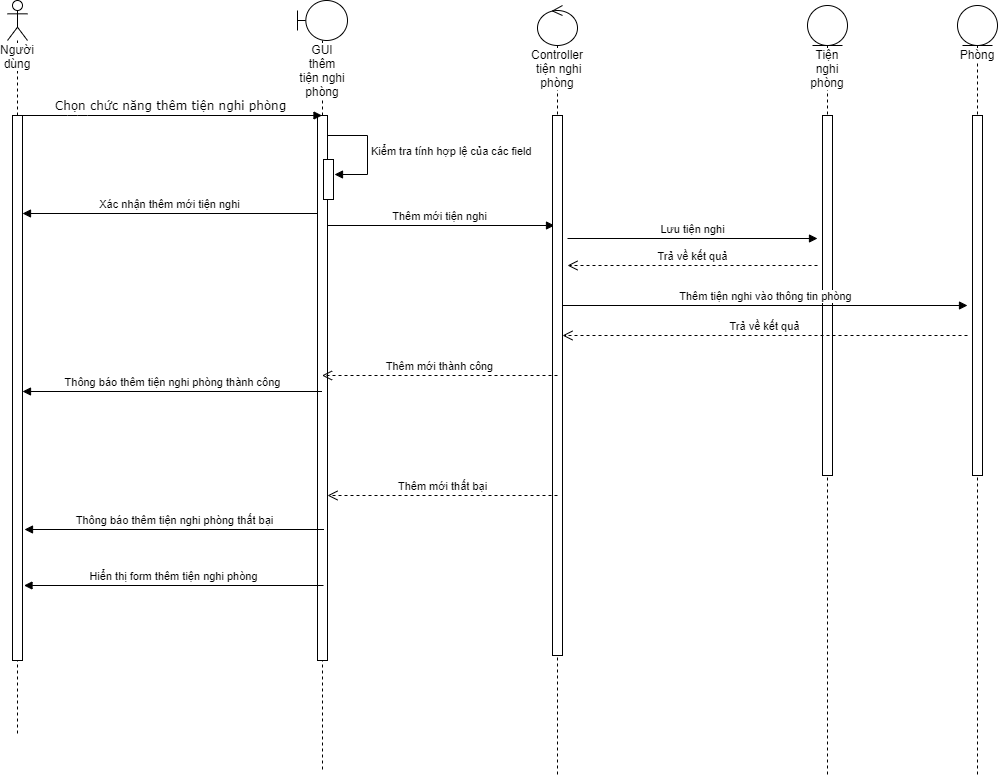

The diagram above was exported from draw.io. Its source (the exported page's mxGraphModel, read from the mxfile embedded in the PNG):
<mxGraphModel dx="942" dy="582" grid="1" gridSize="10" guides="1" tooltips="1" connect="1" arrows="1" fold="1" page="1" pageScale="1" pageWidth="1100" pageHeight="850" background="#ffffff" math="0" shadow="0">
  <root>
    <mxCell id="0" />
    <mxCell id="1" parent="0" />
    <mxCell id="m9JOKtaQLnhMs4LxAdM6-13" value="Thêm mới tiện nghi" style="html=1;verticalAlign=bottom;endArrow=block;entryX=0.5;entryY=0.167;entryDx=0;entryDy=0;entryPerimeter=0;" parent="1" edge="1">
      <mxGeometry width="80" relative="1" as="geometry">
        <mxPoint x="407" y="289.99999999999994" as="sourcePoint" />
        <mxPoint x="637" y="289.99999999999994" as="targetPoint" />
      </mxGeometry>
    </mxCell>
    <mxCell id="m9JOKtaQLnhMs4LxAdM6-7" value="Người dùng" style="shape=umlLifeline;participant=umlActor;perimeter=lifelinePerimeter;whiteSpace=wrap;html=1;container=1;collapsible=0;recursiveResize=0;verticalAlign=top;spacingTop=36;outlineConnect=0;fontStyle=0;labelBackgroundColor=#ffffff;" parent="1" vertex="1">
      <mxGeometry x="90" y="65" width="20" height="735" as="geometry" />
    </mxCell>
    <mxCell id="m9JOKtaQLnhMs4LxAdM6-4" value="" style="html=1;points=[];perimeter=orthogonalPerimeter;" parent="m9JOKtaQLnhMs4LxAdM6-7" vertex="1">
      <mxGeometry x="5" y="115" width="10" height="545" as="geometry" />
    </mxCell>
    <mxCell id="m9JOKtaQLnhMs4LxAdM6-8" value="GUI thêm tiện nghi phòng" style="shape=umlLifeline;participant=umlBoundary;perimeter=lifelinePerimeter;whiteSpace=wrap;html=1;container=1;collapsible=0;recursiveResize=0;verticalAlign=top;spacingTop=36;outlineConnect=0;labelBackgroundColor=#ffffff;" parent="1" vertex="1">
      <mxGeometry x="380" y="65" width="50" height="770" as="geometry" />
    </mxCell>
    <mxCell id="m9JOKtaQLnhMs4LxAdM6-9" value="" style="html=1;points=[];perimeter=orthogonalPerimeter;labelBackgroundColor=#ffffff;" parent="m9JOKtaQLnhMs4LxAdM6-8" vertex="1">
      <mxGeometry x="20" y="115" width="10" height="545" as="geometry" />
    </mxCell>
    <mxCell id="7baba1c4bc27f4b0-11" value="Chọn chức năng thêm tiện nghi phòng" style="html=1;verticalAlign=bottom;endArrow=block;labelBackgroundColor=none;fontFamily=Verdana;fontSize=12;edgeStyle=elbowEdgeStyle;elbow=vertical;" parent="1" source="m9JOKtaQLnhMs4LxAdM6-7" target="m9JOKtaQLnhMs4LxAdM6-8" edge="1">
      <mxGeometry relative="1" as="geometry">
        <mxPoint x="155" y="180" as="sourcePoint" />
        <mxPoint x="285" y="180" as="targetPoint" />
        <Array as="points">
          <mxPoint x="160" y="180" />
        </Array>
      </mxGeometry>
    </mxCell>
    <mxCell id="m9JOKtaQLnhMs4LxAdM6-11" value="Controller&lt;br&gt;&amp;nbsp;tiện nghi phòng" style="shape=umlLifeline;participant=umlControl;perimeter=lifelinePerimeter;whiteSpace=wrap;html=1;container=1;collapsible=0;recursiveResize=0;verticalAlign=top;spacingTop=36;outlineConnect=0;labelBackgroundColor=#ffffff;" parent="1" vertex="1">
      <mxGeometry x="620" y="70" width="40" height="770" as="geometry" />
    </mxCell>
    <mxCell id="m9JOKtaQLnhMs4LxAdM6-14" value="" style="html=1;points=[];perimeter=orthogonalPerimeter;labelBackgroundColor=#ffffff;" parent="m9JOKtaQLnhMs4LxAdM6-11" vertex="1">
      <mxGeometry x="15" y="110" width="10" height="540" as="geometry" />
    </mxCell>
    <mxCell id="m9JOKtaQLnhMs4LxAdM6-12" value="Tiện nghi phòng" style="shape=umlLifeline;participant=umlEntity;perimeter=lifelinePerimeter;whiteSpace=wrap;html=1;container=1;collapsible=0;recursiveResize=0;verticalAlign=top;spacingTop=36;outlineConnect=0;labelBackgroundColor=#ffffff;" parent="1" vertex="1">
      <mxGeometry x="890" y="70" width="40" height="770" as="geometry" />
    </mxCell>
    <mxCell id="m9JOKtaQLnhMs4LxAdM6-20" value="" style="html=1;points=[];perimeter=orthogonalPerimeter;labelBackgroundColor=#ffffff;" parent="m9JOKtaQLnhMs4LxAdM6-12" vertex="1">
      <mxGeometry x="15" y="110" width="10" height="360" as="geometry" />
    </mxCell>
    <mxCell id="m9JOKtaQLnhMs4LxAdM6-17" value="" style="html=1;points=[];perimeter=orthogonalPerimeter;labelBackgroundColor=#ffffff;" parent="1" vertex="1">
      <mxGeometry x="406" y="224" width="10" height="40" as="geometry" />
    </mxCell>
    <mxCell id="m9JOKtaQLnhMs4LxAdM6-18" value="Kiểm tra tính hợp lệ của các field" style="edgeStyle=orthogonalEdgeStyle;html=1;align=left;spacingLeft=2;endArrow=block;rounded=0;entryX=1.1;entryY=0.375;entryDx=0;entryDy=0;entryPerimeter=0;" parent="1" source="m9JOKtaQLnhMs4LxAdM6-9" target="m9JOKtaQLnhMs4LxAdM6-17" edge="1">
      <mxGeometry relative="1" as="geometry">
        <mxPoint x="505" y="290" as="sourcePoint" />
        <Array as="points">
          <mxPoint x="450" y="200" />
          <mxPoint x="450" y="239" />
        </Array>
      </mxGeometry>
    </mxCell>
    <mxCell id="m9JOKtaQLnhMs4LxAdM6-19" value="Lưu tiện nghi" style="html=1;verticalAlign=bottom;endArrow=block;" parent="1" edge="1">
      <mxGeometry width="80" relative="1" as="geometry">
        <mxPoint x="650" y="303" as="sourcePoint" />
        <mxPoint x="900" y="303" as="targetPoint" />
      </mxGeometry>
    </mxCell>
    <mxCell id="m9JOKtaQLnhMs4LxAdM6-21" value="Trả về kết quả" style="html=1;verticalAlign=bottom;endArrow=open;dashed=1;endSize=8;" parent="1" edge="1">
      <mxGeometry relative="1" as="geometry">
        <mxPoint x="900" y="330" as="sourcePoint" />
        <mxPoint x="650" y="330" as="targetPoint" />
      </mxGeometry>
    </mxCell>
    <mxCell id="m9JOKtaQLnhMs4LxAdM6-23" value="Phòng" style="shape=umlLifeline;participant=umlEntity;perimeter=lifelinePerimeter;whiteSpace=wrap;html=1;container=1;collapsible=0;recursiveResize=0;verticalAlign=top;spacingTop=36;outlineConnect=0;labelBackgroundColor=#ffffff;" parent="1" vertex="1">
      <mxGeometry x="1040" y="70" width="40" height="770" as="geometry" />
    </mxCell>
    <mxCell id="m9JOKtaQLnhMs4LxAdM6-31" value="" style="html=1;points=[];perimeter=orthogonalPerimeter;labelBackgroundColor=#ffffff;" parent="m9JOKtaQLnhMs4LxAdM6-23" vertex="1">
      <mxGeometry x="15" y="110" width="10" height="360" as="geometry" />
    </mxCell>
    <mxCell id="m9JOKtaQLnhMs4LxAdM6-25" value="Thêm mới thành công" style="html=1;verticalAlign=bottom;endArrow=open;dashed=1;endSize=8;" parent="1" target="m9JOKtaQLnhMs4LxAdM6-8" edge="1">
      <mxGeometry relative="1" as="geometry">
        <mxPoint x="640" y="440" as="sourcePoint" />
        <mxPoint x="560" y="440" as="targetPoint" />
      </mxGeometry>
    </mxCell>
    <mxCell id="m9JOKtaQLnhMs4LxAdM6-26" value="Thêm mới thất bại" style="html=1;verticalAlign=bottom;endArrow=open;dashed=1;endSize=8;" parent="1" target="m9JOKtaQLnhMs4LxAdM6-9" edge="1">
      <mxGeometry relative="1" as="geometry">
        <mxPoint x="640" y="560" as="sourcePoint" />
        <mxPoint x="560" y="560" as="targetPoint" />
      </mxGeometry>
    </mxCell>
    <mxCell id="m9JOKtaQLnhMs4LxAdM6-27" value="Thông báo thêm tiện nghi phòng thành công" style="html=1;verticalAlign=bottom;endArrow=block;" parent="1" edge="1">
      <mxGeometry width="80" relative="1" as="geometry">
        <mxPoint x="404.5" y="456" as="sourcePoint" />
        <mxPoint x="105" y="456" as="targetPoint" />
      </mxGeometry>
    </mxCell>
    <mxCell id="m9JOKtaQLnhMs4LxAdM6-28" value="Thông báo thêm tiện nghi phòng thất bại" style="html=1;verticalAlign=bottom;endArrow=block;" parent="1" edge="1">
      <mxGeometry width="80" relative="1" as="geometry">
        <mxPoint x="406.5" y="594" as="sourcePoint" />
        <mxPoint x="107" y="594" as="targetPoint" />
      </mxGeometry>
    </mxCell>
    <mxCell id="m9JOKtaQLnhMs4LxAdM6-29" value="Hiển thị form thêm tiện nghi phòng" style="html=1;verticalAlign=bottom;endArrow=block;" parent="1" edge="1">
      <mxGeometry width="80" relative="1" as="geometry">
        <mxPoint x="406" y="650" as="sourcePoint" />
        <mxPoint x="106.5" y="650" as="targetPoint" />
      </mxGeometry>
    </mxCell>
    <mxCell id="m9JOKtaQLnhMs4LxAdM6-30" value="Thêm tiện nghi vào thông tin phòng" style="html=1;verticalAlign=bottom;endArrow=block;" parent="1" edge="1">
      <mxGeometry width="80" relative="1" as="geometry">
        <mxPoint x="645" y="370" as="sourcePoint" />
        <mxPoint x="1050" y="370" as="targetPoint" />
      </mxGeometry>
    </mxCell>
    <mxCell id="m9JOKtaQLnhMs4LxAdM6-32" value="Trả về kết quả" style="html=1;verticalAlign=bottom;endArrow=open;dashed=1;endSize=8;" parent="1" target="m9JOKtaQLnhMs4LxAdM6-14" edge="1">
      <mxGeometry relative="1" as="geometry">
        <mxPoint x="1050" y="400" as="sourcePoint" />
        <mxPoint x="970" y="400" as="targetPoint" />
      </mxGeometry>
    </mxCell>
    <mxCell id="d288p6rt9BA8svOUqSm0-1" value="Xác nhận thêm mới tiện nghi" style="html=1;verticalAlign=bottom;endArrow=block;" parent="1" edge="1">
      <mxGeometry width="80" relative="1" as="geometry">
        <mxPoint x="400" y="278" as="sourcePoint" />
        <mxPoint x="105" y="278" as="targetPoint" />
      </mxGeometry>
    </mxCell>
  </root>
</mxGraphModel>